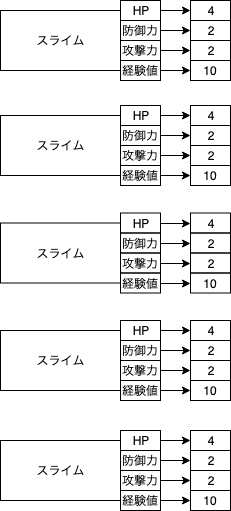

The diagram above was exported from draw.io. Its source (the exported page's mxGraphModel, read from the mxfile embedded in the PNG):
<mxGraphModel dx="445" dy="499" grid="1" gridSize="10" guides="1" tooltips="1" connect="1" arrows="1" fold="1" page="1" pageScale="1" pageWidth="827" pageHeight="1169" math="0" shadow="0">
  <root>
    <mxCell id="0" />
    <mxCell id="1" parent="0" />
    <mxCell id="NZ5e5ztDA44rgKV5OLui-1" value="スライム" style="rounded=0;whiteSpace=wrap;html=1;" vertex="1" parent="1">
      <mxGeometry x="100" y="110" width="120" height="60" as="geometry" />
    </mxCell>
    <mxCell id="NZ5e5ztDA44rgKV5OLui-71" style="edgeStyle=orthogonalEdgeStyle;rounded=0;orthogonalLoop=1;jettySize=auto;html=1;exitX=1;exitY=0.5;exitDx=0;exitDy=0;entryX=0;entryY=0.5;entryDx=0;entryDy=0;" edge="1" parent="1" source="NZ5e5ztDA44rgKV5OLui-3" target="NZ5e5ztDA44rgKV5OLui-46">
      <mxGeometry relative="1" as="geometry" />
    </mxCell>
    <mxCell id="NZ5e5ztDA44rgKV5OLui-3" value="防御力" style="text;html=1;strokeColor=#000000;fillColor=none;align=center;verticalAlign=middle;whiteSpace=wrap;rounded=0;" vertex="1" parent="1">
      <mxGeometry x="220" y="120" width="40" height="20" as="geometry" />
    </mxCell>
    <mxCell id="NZ5e5ztDA44rgKV5OLui-70" style="edgeStyle=orthogonalEdgeStyle;rounded=0;orthogonalLoop=1;jettySize=auto;html=1;exitX=1;exitY=0.5;exitDx=0;exitDy=0;entryX=0;entryY=0.5;entryDx=0;entryDy=0;" edge="1" parent="1" source="NZ5e5ztDA44rgKV5OLui-4" target="NZ5e5ztDA44rgKV5OLui-49">
      <mxGeometry relative="1" as="geometry" />
    </mxCell>
    <mxCell id="NZ5e5ztDA44rgKV5OLui-4" value="攻撃力" style="text;html=1;strokeColor=#000000;fillColor=none;align=center;verticalAlign=middle;whiteSpace=wrap;rounded=0;" vertex="1" parent="1">
      <mxGeometry x="220" y="140" width="40" height="20" as="geometry" />
    </mxCell>
    <mxCell id="NZ5e5ztDA44rgKV5OLui-72" style="edgeStyle=orthogonalEdgeStyle;rounded=0;orthogonalLoop=1;jettySize=auto;html=1;exitX=1;exitY=0.5;exitDx=0;exitDy=0;entryX=0;entryY=0.5;entryDx=0;entryDy=0;" edge="1" parent="1" source="NZ5e5ztDA44rgKV5OLui-5" target="NZ5e5ztDA44rgKV5OLui-47">
      <mxGeometry relative="1" as="geometry" />
    </mxCell>
    <mxCell id="NZ5e5ztDA44rgKV5OLui-5" value="HP" style="text;html=1;strokeColor=#000000;fillColor=none;align=center;verticalAlign=middle;whiteSpace=wrap;rounded=0;" vertex="1" parent="1">
      <mxGeometry x="220" y="100" width="40" height="20" as="geometry" />
    </mxCell>
    <mxCell id="NZ5e5ztDA44rgKV5OLui-69" style="edgeStyle=orthogonalEdgeStyle;rounded=0;orthogonalLoop=1;jettySize=auto;html=1;exitX=1;exitY=0.5;exitDx=0;exitDy=0;entryX=0;entryY=0.5;entryDx=0;entryDy=0;" edge="1" parent="1" source="NZ5e5ztDA44rgKV5OLui-6" target="NZ5e5ztDA44rgKV5OLui-48">
      <mxGeometry relative="1" as="geometry" />
    </mxCell>
    <mxCell id="NZ5e5ztDA44rgKV5OLui-6" value="経験値" style="text;html=1;strokeColor=#000000;fillColor=none;align=center;verticalAlign=middle;whiteSpace=wrap;rounded=0;" vertex="1" parent="1">
      <mxGeometry x="220" y="160" width="40" height="20" as="geometry" />
    </mxCell>
    <mxCell id="NZ5e5ztDA44rgKV5OLui-10" value="スライム" style="rounded=0;whiteSpace=wrap;html=1;" vertex="1" parent="1">
      <mxGeometry x="100" y="215" width="120" height="60" as="geometry" />
    </mxCell>
    <mxCell id="NZ5e5ztDA44rgKV5OLui-67" style="edgeStyle=orthogonalEdgeStyle;rounded=0;orthogonalLoop=1;jettySize=auto;html=1;exitX=1;exitY=0.5;exitDx=0;exitDy=0;entryX=0;entryY=0.5;entryDx=0;entryDy=0;" edge="1" parent="1" source="NZ5e5ztDA44rgKV5OLui-11" target="NZ5e5ztDA44rgKV5OLui-42">
      <mxGeometry relative="1" as="geometry" />
    </mxCell>
    <mxCell id="NZ5e5ztDA44rgKV5OLui-11" value="防御力" style="text;html=1;strokeColor=#000000;fillColor=none;align=center;verticalAlign=middle;whiteSpace=wrap;rounded=0;" vertex="1" parent="1">
      <mxGeometry x="220" y="225" width="40" height="20" as="geometry" />
    </mxCell>
    <mxCell id="NZ5e5ztDA44rgKV5OLui-66" style="edgeStyle=orthogonalEdgeStyle;rounded=0;orthogonalLoop=1;jettySize=auto;html=1;exitX=1;exitY=0.5;exitDx=0;exitDy=0;entryX=0;entryY=0.5;entryDx=0;entryDy=0;" edge="1" parent="1" source="NZ5e5ztDA44rgKV5OLui-12" target="NZ5e5ztDA44rgKV5OLui-45">
      <mxGeometry relative="1" as="geometry" />
    </mxCell>
    <mxCell id="NZ5e5ztDA44rgKV5OLui-12" value="攻撃力" style="text;html=1;strokeColor=#000000;fillColor=none;align=center;verticalAlign=middle;whiteSpace=wrap;rounded=0;" vertex="1" parent="1">
      <mxGeometry x="220" y="245" width="40" height="20" as="geometry" />
    </mxCell>
    <mxCell id="NZ5e5ztDA44rgKV5OLui-68" style="edgeStyle=orthogonalEdgeStyle;rounded=0;orthogonalLoop=1;jettySize=auto;html=1;exitX=1;exitY=0.5;exitDx=0;exitDy=0;entryX=0;entryY=0.5;entryDx=0;entryDy=0;" edge="1" parent="1" source="NZ5e5ztDA44rgKV5OLui-13" target="NZ5e5ztDA44rgKV5OLui-43">
      <mxGeometry relative="1" as="geometry" />
    </mxCell>
    <mxCell id="NZ5e5ztDA44rgKV5OLui-13" value="HP" style="text;html=1;strokeColor=#000000;fillColor=none;align=center;verticalAlign=middle;whiteSpace=wrap;rounded=0;" vertex="1" parent="1">
      <mxGeometry x="220" y="205" width="40" height="20" as="geometry" />
    </mxCell>
    <mxCell id="NZ5e5ztDA44rgKV5OLui-65" style="edgeStyle=orthogonalEdgeStyle;rounded=0;orthogonalLoop=1;jettySize=auto;html=1;exitX=1;exitY=0.5;exitDx=0;exitDy=0;entryX=0;entryY=0.5;entryDx=0;entryDy=0;" edge="1" parent="1" source="NZ5e5ztDA44rgKV5OLui-14" target="NZ5e5ztDA44rgKV5OLui-44">
      <mxGeometry relative="1" as="geometry" />
    </mxCell>
    <mxCell id="NZ5e5ztDA44rgKV5OLui-14" value="経験値" style="text;html=1;strokeColor=#000000;fillColor=none;align=center;verticalAlign=middle;whiteSpace=wrap;rounded=0;" vertex="1" parent="1">
      <mxGeometry x="220" y="265" width="40" height="20" as="geometry" />
    </mxCell>
    <mxCell id="NZ5e5ztDA44rgKV5OLui-15" value="スライム" style="rounded=0;whiteSpace=wrap;html=1;" vertex="1" parent="1">
      <mxGeometry x="100" y="322.5" width="120" height="60" as="geometry" />
    </mxCell>
    <mxCell id="NZ5e5ztDA44rgKV5OLui-52" style="edgeStyle=orthogonalEdgeStyle;rounded=0;orthogonalLoop=1;jettySize=auto;html=1;exitX=1;exitY=0.5;exitDx=0;exitDy=0;entryX=0;entryY=0.5;entryDx=0;entryDy=0;" edge="1" parent="1" source="NZ5e5ztDA44rgKV5OLui-16" target="NZ5e5ztDA44rgKV5OLui-38">
      <mxGeometry relative="1" as="geometry" />
    </mxCell>
    <mxCell id="NZ5e5ztDA44rgKV5OLui-16" value="防御力" style="text;html=1;strokeColor=#000000;fillColor=none;align=center;verticalAlign=middle;whiteSpace=wrap;rounded=0;" vertex="1" parent="1">
      <mxGeometry x="220" y="332.5" width="40" height="20" as="geometry" />
    </mxCell>
    <mxCell id="NZ5e5ztDA44rgKV5OLui-54" style="edgeStyle=orthogonalEdgeStyle;rounded=0;orthogonalLoop=1;jettySize=auto;html=1;exitX=1;exitY=0.5;exitDx=0;exitDy=0;entryX=0;entryY=0.5;entryDx=0;entryDy=0;" edge="1" parent="1" source="NZ5e5ztDA44rgKV5OLui-17" target="NZ5e5ztDA44rgKV5OLui-41">
      <mxGeometry relative="1" as="geometry" />
    </mxCell>
    <mxCell id="NZ5e5ztDA44rgKV5OLui-17" value="攻撃力" style="text;html=1;strokeColor=#000000;fillColor=none;align=center;verticalAlign=middle;whiteSpace=wrap;rounded=0;" vertex="1" parent="1">
      <mxGeometry x="220" y="352.5" width="40" height="20" as="geometry" />
    </mxCell>
    <mxCell id="NZ5e5ztDA44rgKV5OLui-51" style="edgeStyle=orthogonalEdgeStyle;rounded=0;orthogonalLoop=1;jettySize=auto;html=1;exitX=1;exitY=0.5;exitDx=0;exitDy=0;entryX=0;entryY=0.5;entryDx=0;entryDy=0;" edge="1" parent="1" source="NZ5e5ztDA44rgKV5OLui-18" target="NZ5e5ztDA44rgKV5OLui-39">
      <mxGeometry relative="1" as="geometry" />
    </mxCell>
    <mxCell id="NZ5e5ztDA44rgKV5OLui-18" value="HP" style="text;html=1;strokeColor=#000000;fillColor=none;align=center;verticalAlign=middle;whiteSpace=wrap;rounded=0;" vertex="1" parent="1">
      <mxGeometry x="220" y="312.5" width="40" height="20" as="geometry" />
    </mxCell>
    <mxCell id="NZ5e5ztDA44rgKV5OLui-55" style="edgeStyle=orthogonalEdgeStyle;rounded=0;orthogonalLoop=1;jettySize=auto;html=1;exitX=1;exitY=0.5;exitDx=0;exitDy=0;entryX=0;entryY=0.5;entryDx=0;entryDy=0;" edge="1" parent="1" source="NZ5e5ztDA44rgKV5OLui-19" target="NZ5e5ztDA44rgKV5OLui-40">
      <mxGeometry relative="1" as="geometry" />
    </mxCell>
    <mxCell id="NZ5e5ztDA44rgKV5OLui-19" value="経験値" style="text;html=1;strokeColor=#000000;fillColor=none;align=center;verticalAlign=middle;whiteSpace=wrap;rounded=0;" vertex="1" parent="1">
      <mxGeometry x="220" y="372.5" width="40" height="20" as="geometry" />
    </mxCell>
    <mxCell id="NZ5e5ztDA44rgKV5OLui-20" value="スライム" style="rounded=0;whiteSpace=wrap;html=1;" vertex="1" parent="1">
      <mxGeometry x="100" y="430" width="120" height="60" as="geometry" />
    </mxCell>
    <mxCell id="NZ5e5ztDA44rgKV5OLui-57" style="edgeStyle=orthogonalEdgeStyle;rounded=0;orthogonalLoop=1;jettySize=auto;html=1;exitX=1;exitY=0.5;exitDx=0;exitDy=0;entryX=0;entryY=0.5;entryDx=0;entryDy=0;" edge="1" parent="1" source="NZ5e5ztDA44rgKV5OLui-21" target="NZ5e5ztDA44rgKV5OLui-34">
      <mxGeometry relative="1" as="geometry" />
    </mxCell>
    <mxCell id="NZ5e5ztDA44rgKV5OLui-21" value="防御力" style="text;html=1;strokeColor=#000000;fillColor=none;align=center;verticalAlign=middle;whiteSpace=wrap;rounded=0;" vertex="1" parent="1">
      <mxGeometry x="220" y="440" width="40" height="20" as="geometry" />
    </mxCell>
    <mxCell id="NZ5e5ztDA44rgKV5OLui-59" style="edgeStyle=orthogonalEdgeStyle;rounded=0;orthogonalLoop=1;jettySize=auto;html=1;exitX=1;exitY=0.5;exitDx=0;exitDy=0;entryX=0;entryY=0.5;entryDx=0;entryDy=0;" edge="1" parent="1" source="NZ5e5ztDA44rgKV5OLui-22" target="NZ5e5ztDA44rgKV5OLui-37">
      <mxGeometry relative="1" as="geometry" />
    </mxCell>
    <mxCell id="NZ5e5ztDA44rgKV5OLui-22" value="攻撃力" style="text;html=1;strokeColor=#000000;fillColor=none;align=center;verticalAlign=middle;whiteSpace=wrap;rounded=0;" vertex="1" parent="1">
      <mxGeometry x="220" y="460" width="40" height="20" as="geometry" />
    </mxCell>
    <mxCell id="NZ5e5ztDA44rgKV5OLui-56" style="edgeStyle=orthogonalEdgeStyle;rounded=0;orthogonalLoop=1;jettySize=auto;html=1;exitX=1;exitY=0.5;exitDx=0;exitDy=0;entryX=0;entryY=0.5;entryDx=0;entryDy=0;" edge="1" parent="1" source="NZ5e5ztDA44rgKV5OLui-23" target="NZ5e5ztDA44rgKV5OLui-35">
      <mxGeometry relative="1" as="geometry" />
    </mxCell>
    <mxCell id="NZ5e5ztDA44rgKV5OLui-23" value="HP" style="text;html=1;strokeColor=#000000;fillColor=none;align=center;verticalAlign=middle;whiteSpace=wrap;rounded=0;" vertex="1" parent="1">
      <mxGeometry x="220" y="420" width="40" height="20" as="geometry" />
    </mxCell>
    <mxCell id="NZ5e5ztDA44rgKV5OLui-60" style="edgeStyle=orthogonalEdgeStyle;rounded=0;orthogonalLoop=1;jettySize=auto;html=1;exitX=1;exitY=0.5;exitDx=0;exitDy=0;entryX=0;entryY=0.5;entryDx=0;entryDy=0;" edge="1" parent="1" source="NZ5e5ztDA44rgKV5OLui-24" target="NZ5e5ztDA44rgKV5OLui-36">
      <mxGeometry relative="1" as="geometry" />
    </mxCell>
    <mxCell id="NZ5e5ztDA44rgKV5OLui-24" value="経験値" style="text;html=1;strokeColor=#000000;fillColor=none;align=center;verticalAlign=middle;whiteSpace=wrap;rounded=0;" vertex="1" parent="1">
      <mxGeometry x="220" y="480" width="40" height="20" as="geometry" />
    </mxCell>
    <mxCell id="NZ5e5ztDA44rgKV5OLui-25" value="スライム" style="rounded=0;whiteSpace=wrap;html=1;" vertex="1" parent="1">
      <mxGeometry x="100" y="540" width="120" height="60" as="geometry" />
    </mxCell>
    <mxCell id="NZ5e5ztDA44rgKV5OLui-62" style="edgeStyle=orthogonalEdgeStyle;rounded=0;orthogonalLoop=1;jettySize=auto;html=1;exitX=1;exitY=0.5;exitDx=0;exitDy=0;entryX=0;entryY=0.5;entryDx=0;entryDy=0;" edge="1" parent="1" source="NZ5e5ztDA44rgKV5OLui-26" target="NZ5e5ztDA44rgKV5OLui-30">
      <mxGeometry relative="1" as="geometry" />
    </mxCell>
    <mxCell id="NZ5e5ztDA44rgKV5OLui-26" value="防御力" style="text;html=1;strokeColor=#000000;fillColor=none;align=center;verticalAlign=middle;whiteSpace=wrap;rounded=0;" vertex="1" parent="1">
      <mxGeometry x="220" y="550" width="40" height="20" as="geometry" />
    </mxCell>
    <mxCell id="NZ5e5ztDA44rgKV5OLui-63" style="edgeStyle=orthogonalEdgeStyle;rounded=0;orthogonalLoop=1;jettySize=auto;html=1;exitX=1;exitY=0.5;exitDx=0;exitDy=0;entryX=0;entryY=0.5;entryDx=0;entryDy=0;" edge="1" parent="1" source="NZ5e5ztDA44rgKV5OLui-27" target="NZ5e5ztDA44rgKV5OLui-33">
      <mxGeometry relative="1" as="geometry" />
    </mxCell>
    <mxCell id="NZ5e5ztDA44rgKV5OLui-27" value="攻撃力" style="text;html=1;strokeColor=#000000;fillColor=none;align=center;verticalAlign=middle;whiteSpace=wrap;rounded=0;" vertex="1" parent="1">
      <mxGeometry x="220" y="570" width="40" height="20" as="geometry" />
    </mxCell>
    <mxCell id="NZ5e5ztDA44rgKV5OLui-61" style="edgeStyle=orthogonalEdgeStyle;rounded=0;orthogonalLoop=1;jettySize=auto;html=1;exitX=1;exitY=0.5;exitDx=0;exitDy=0;entryX=0;entryY=0.5;entryDx=0;entryDy=0;" edge="1" parent="1" source="NZ5e5ztDA44rgKV5OLui-28" target="NZ5e5ztDA44rgKV5OLui-31">
      <mxGeometry relative="1" as="geometry" />
    </mxCell>
    <mxCell id="NZ5e5ztDA44rgKV5OLui-28" value="HP" style="text;html=1;strokeColor=#000000;fillColor=none;align=center;verticalAlign=middle;whiteSpace=wrap;rounded=0;" vertex="1" parent="1">
      <mxGeometry x="220" y="530" width="40" height="20" as="geometry" />
    </mxCell>
    <mxCell id="NZ5e5ztDA44rgKV5OLui-64" style="edgeStyle=orthogonalEdgeStyle;rounded=0;orthogonalLoop=1;jettySize=auto;html=1;exitX=1;exitY=0.5;exitDx=0;exitDy=0;entryX=0;entryY=0.5;entryDx=0;entryDy=0;" edge="1" parent="1" source="NZ5e5ztDA44rgKV5OLui-29" target="NZ5e5ztDA44rgKV5OLui-32">
      <mxGeometry relative="1" as="geometry" />
    </mxCell>
    <mxCell id="NZ5e5ztDA44rgKV5OLui-29" value="経験値" style="text;html=1;strokeColor=#000000;fillColor=none;align=center;verticalAlign=middle;whiteSpace=wrap;rounded=0;" vertex="1" parent="1">
      <mxGeometry x="220" y="590" width="40" height="20" as="geometry" />
    </mxCell>
    <mxCell id="NZ5e5ztDA44rgKV5OLui-30" value="2" style="text;html=1;strokeColor=#000000;fillColor=none;align=center;verticalAlign=middle;whiteSpace=wrap;rounded=0;" vertex="1" parent="1">
      <mxGeometry x="290" y="550" width="40" height="20" as="geometry" />
    </mxCell>
    <mxCell id="NZ5e5ztDA44rgKV5OLui-31" value="4" style="text;html=1;strokeColor=#000000;fillColor=none;align=center;verticalAlign=middle;whiteSpace=wrap;rounded=0;" vertex="1" parent="1">
      <mxGeometry x="290" y="530" width="40" height="20" as="geometry" />
    </mxCell>
    <mxCell id="NZ5e5ztDA44rgKV5OLui-32" value="10" style="text;html=1;strokeColor=#000000;fillColor=none;align=center;verticalAlign=middle;whiteSpace=wrap;rounded=0;" vertex="1" parent="1">
      <mxGeometry x="290" y="590" width="40" height="20" as="geometry" />
    </mxCell>
    <mxCell id="NZ5e5ztDA44rgKV5OLui-33" value="2" style="text;html=1;strokeColor=#000000;fillColor=none;align=center;verticalAlign=middle;whiteSpace=wrap;rounded=0;" vertex="1" parent="1">
      <mxGeometry x="290" y="570" width="40" height="20" as="geometry" />
    </mxCell>
    <mxCell id="NZ5e5ztDA44rgKV5OLui-34" value="2" style="text;html=1;strokeColor=#000000;fillColor=none;align=center;verticalAlign=middle;whiteSpace=wrap;rounded=0;" vertex="1" parent="1">
      <mxGeometry x="290" y="440" width="40" height="20" as="geometry" />
    </mxCell>
    <mxCell id="NZ5e5ztDA44rgKV5OLui-35" value="4" style="text;html=1;strokeColor=#000000;fillColor=none;align=center;verticalAlign=middle;whiteSpace=wrap;rounded=0;" vertex="1" parent="1">
      <mxGeometry x="290" y="420" width="40" height="20" as="geometry" />
    </mxCell>
    <mxCell id="NZ5e5ztDA44rgKV5OLui-36" value="10" style="text;html=1;strokeColor=#000000;fillColor=none;align=center;verticalAlign=middle;whiteSpace=wrap;rounded=0;" vertex="1" parent="1">
      <mxGeometry x="290" y="480" width="40" height="20" as="geometry" />
    </mxCell>
    <mxCell id="NZ5e5ztDA44rgKV5OLui-37" value="2" style="text;html=1;strokeColor=#000000;fillColor=none;align=center;verticalAlign=middle;whiteSpace=wrap;rounded=0;" vertex="1" parent="1">
      <mxGeometry x="290" y="460" width="40" height="20" as="geometry" />
    </mxCell>
    <mxCell id="NZ5e5ztDA44rgKV5OLui-38" value="2" style="text;html=1;strokeColor=#000000;fillColor=none;align=center;verticalAlign=middle;whiteSpace=wrap;rounded=0;" vertex="1" parent="1">
      <mxGeometry x="290" y="332.5" width="40" height="20" as="geometry" />
    </mxCell>
    <mxCell id="NZ5e5ztDA44rgKV5OLui-39" value="4" style="text;html=1;strokeColor=#000000;fillColor=none;align=center;verticalAlign=middle;whiteSpace=wrap;rounded=0;" vertex="1" parent="1">
      <mxGeometry x="290" y="312.5" width="40" height="20" as="geometry" />
    </mxCell>
    <mxCell id="NZ5e5ztDA44rgKV5OLui-40" value="10" style="text;html=1;strokeColor=#000000;fillColor=none;align=center;verticalAlign=middle;whiteSpace=wrap;rounded=0;" vertex="1" parent="1">
      <mxGeometry x="290" y="372.5" width="40" height="20" as="geometry" />
    </mxCell>
    <mxCell id="NZ5e5ztDA44rgKV5OLui-41" value="2" style="text;html=1;strokeColor=#000000;fillColor=none;align=center;verticalAlign=middle;whiteSpace=wrap;rounded=0;" vertex="1" parent="1">
      <mxGeometry x="290" y="352.5" width="40" height="20" as="geometry" />
    </mxCell>
    <mxCell id="NZ5e5ztDA44rgKV5OLui-42" value="2" style="text;html=1;strokeColor=#000000;fillColor=none;align=center;verticalAlign=middle;whiteSpace=wrap;rounded=0;" vertex="1" parent="1">
      <mxGeometry x="290" y="225" width="40" height="20" as="geometry" />
    </mxCell>
    <mxCell id="NZ5e5ztDA44rgKV5OLui-43" value="4" style="text;html=1;strokeColor=#000000;fillColor=none;align=center;verticalAlign=middle;whiteSpace=wrap;rounded=0;" vertex="1" parent="1">
      <mxGeometry x="290" y="205" width="40" height="20" as="geometry" />
    </mxCell>
    <mxCell id="NZ5e5ztDA44rgKV5OLui-44" value="10" style="text;html=1;strokeColor=#000000;fillColor=none;align=center;verticalAlign=middle;whiteSpace=wrap;rounded=0;" vertex="1" parent="1">
      <mxGeometry x="290" y="265" width="40" height="20" as="geometry" />
    </mxCell>
    <mxCell id="NZ5e5ztDA44rgKV5OLui-45" value="2" style="text;html=1;strokeColor=#000000;fillColor=none;align=center;verticalAlign=middle;whiteSpace=wrap;rounded=0;" vertex="1" parent="1">
      <mxGeometry x="290" y="245" width="40" height="20" as="geometry" />
    </mxCell>
    <mxCell id="NZ5e5ztDA44rgKV5OLui-46" value="2" style="text;html=1;strokeColor=#000000;fillColor=none;align=center;verticalAlign=middle;whiteSpace=wrap;rounded=0;" vertex="1" parent="1">
      <mxGeometry x="290" y="120" width="40" height="20" as="geometry" />
    </mxCell>
    <mxCell id="NZ5e5ztDA44rgKV5OLui-47" value="4" style="text;html=1;strokeColor=#000000;fillColor=none;align=center;verticalAlign=middle;whiteSpace=wrap;rounded=0;" vertex="1" parent="1">
      <mxGeometry x="290" y="100" width="40" height="20" as="geometry" />
    </mxCell>
    <mxCell id="NZ5e5ztDA44rgKV5OLui-48" value="10" style="text;html=1;strokeColor=#000000;fillColor=none;align=center;verticalAlign=middle;whiteSpace=wrap;rounded=0;" vertex="1" parent="1">
      <mxGeometry x="290" y="160" width="40" height="20" as="geometry" />
    </mxCell>
    <mxCell id="NZ5e5ztDA44rgKV5OLui-49" value="2" style="text;html=1;strokeColor=#000000;fillColor=none;align=center;verticalAlign=middle;whiteSpace=wrap;rounded=0;" vertex="1" parent="1">
      <mxGeometry x="290" y="140" width="40" height="20" as="geometry" />
    </mxCell>
  </root>
</mxGraphModel>